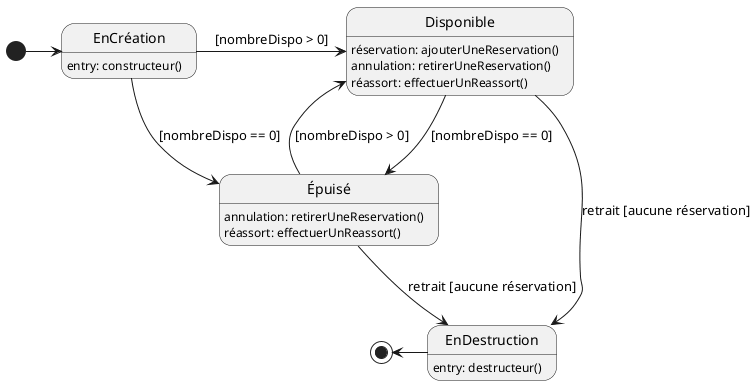

The diagram above was rendered by PlantUML. Its source (embedded in the PNG):
@startuml

EnCréation : entry: constructeur()

Disponible : réservation: ajouterUneReservation()
Disponible : annulation: retirerUneReservation()
Disponible : réassort: effectuerUnReassort()


Épuisé : annulation: retirerUneReservation()
Épuisé : réassort: effectuerUnReassort()


EnDestruction : entry: destructeur()

[*] -right-> EnCréation
EnCréation -right-> Disponible : [nombreDispo > 0]
EnCréation -down-> Épuisé : [nombreDispo == 0]
Disponible -right-> Épuisé : [nombreDispo == 0]
Épuisé --> Disponible : [nombreDispo > 0]
Disponible -down-> EnDestruction : retrait [aucune réservation]
Épuisé -down-> EnDestruction : retrait [aucune réservation]
EnDestruction -left-> [*]

@enduml